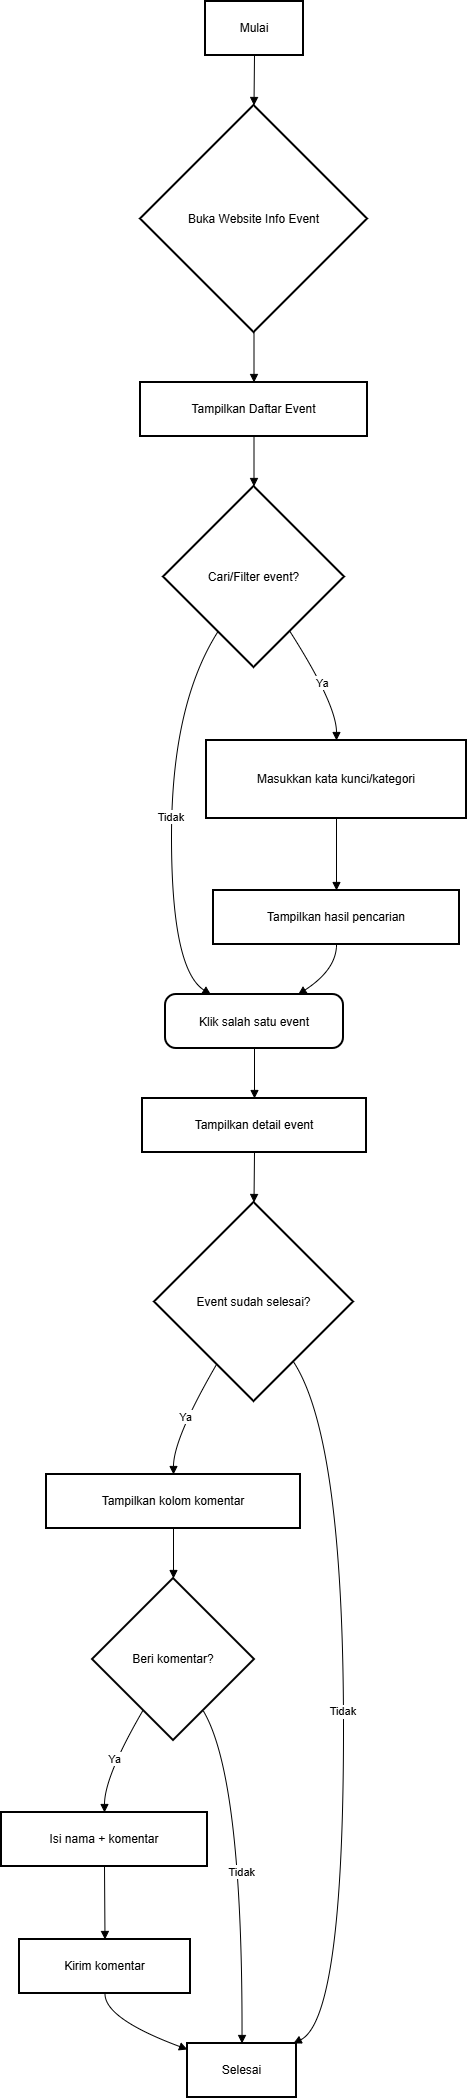

The diagram above was exported from draw.io. Its source (the exported page's mxGraphModel, read from the mxfile embedded in the PNG):
<mxGraphModel dx="946" dy="662" grid="1" gridSize="10" guides="1" tooltips="1" connect="1" arrows="1" fold="1" page="1" pageScale="1" pageWidth="980" pageHeight="1390" math="0" shadow="0">
  <root>
    <mxCell id="0" />
    <mxCell id="1" parent="0" />
    <mxCell id="ucGsxWVCic4NEvXGU2xr-1" value="Mulai" style="whiteSpace=wrap;strokeWidth=2;" vertex="1" parent="1">
      <mxGeometry x="224" y="20" width="98" height="54" as="geometry" />
    </mxCell>
    <mxCell id="ucGsxWVCic4NEvXGU2xr-2" value="Buka Website Info Event" style="rhombus;strokeWidth=2;whiteSpace=wrap;" vertex="1" parent="1">
      <mxGeometry x="159" y="124" width="227" height="227" as="geometry" />
    </mxCell>
    <mxCell id="ucGsxWVCic4NEvXGU2xr-3" value="Tampilkan Daftar Event" style="whiteSpace=wrap;strokeWidth=2;" vertex="1" parent="1">
      <mxGeometry x="159" y="401" width="227" height="54" as="geometry" />
    </mxCell>
    <mxCell id="ucGsxWVCic4NEvXGU2xr-4" value="Cari/Filter event?" style="rhombus;strokeWidth=2;whiteSpace=wrap;" vertex="1" parent="1">
      <mxGeometry x="182" y="505" width="181" height="181" as="geometry" />
    </mxCell>
    <mxCell id="ucGsxWVCic4NEvXGU2xr-5" value="Masukkan kata kunci/kategori" style="whiteSpace=wrap;strokeWidth=2;" vertex="1" parent="1">
      <mxGeometry x="225" y="759" width="260" height="78" as="geometry" />
    </mxCell>
    <mxCell id="ucGsxWVCic4NEvXGU2xr-6" value="Tampilkan hasil pencarian" style="whiteSpace=wrap;strokeWidth=2;" vertex="1" parent="1">
      <mxGeometry x="232" y="909" width="246" height="54" as="geometry" />
    </mxCell>
    <mxCell id="ucGsxWVCic4NEvXGU2xr-7" value="Klik salah satu event" style="rounded=1;arcSize=20;strokeWidth=2" vertex="1" parent="1">
      <mxGeometry x="184" y="1013" width="178" height="54" as="geometry" />
    </mxCell>
    <mxCell id="ucGsxWVCic4NEvXGU2xr-8" value="Tampilkan detail event" style="whiteSpace=wrap;strokeWidth=2;" vertex="1" parent="1">
      <mxGeometry x="161" y="1117" width="224" height="54" as="geometry" />
    </mxCell>
    <mxCell id="ucGsxWVCic4NEvXGU2xr-9" value="Event sudah selesai?" style="rhombus;strokeWidth=2;whiteSpace=wrap;" vertex="1" parent="1">
      <mxGeometry x="173" y="1221" width="199" height="199" as="geometry" />
    </mxCell>
    <mxCell id="ucGsxWVCic4NEvXGU2xr-10" value="Tampilkan kolom komentar" style="whiteSpace=wrap;strokeWidth=2;" vertex="1" parent="1">
      <mxGeometry x="65" y="1493" width="254" height="54" as="geometry" />
    </mxCell>
    <mxCell id="ucGsxWVCic4NEvXGU2xr-11" value="Beri komentar?" style="rhombus;strokeWidth=2;whiteSpace=wrap;" vertex="1" parent="1">
      <mxGeometry x="111" y="1597" width="162" height="162" as="geometry" />
    </mxCell>
    <mxCell id="ucGsxWVCic4NEvXGU2xr-12" value="Isi nama + komentar" style="whiteSpace=wrap;strokeWidth=2;" vertex="1" parent="1">
      <mxGeometry x="20" y="1831" width="206" height="54" as="geometry" />
    </mxCell>
    <mxCell id="ucGsxWVCic4NEvXGU2xr-13" value="Kirim komentar" style="whiteSpace=wrap;strokeWidth=2;" vertex="1" parent="1">
      <mxGeometry x="38" y="1958" width="171" height="54" as="geometry" />
    </mxCell>
    <mxCell id="ucGsxWVCic4NEvXGU2xr-14" value="Selesai" style="whiteSpace=wrap;strokeWidth=2;" vertex="1" parent="1">
      <mxGeometry x="206" y="2062" width="109" height="54" as="geometry" />
    </mxCell>
    <mxCell id="ucGsxWVCic4NEvXGU2xr-15" value="" style="curved=1;startArrow=none;endArrow=block;exitX=0.5;exitY=1;entryX=0.5;entryY=0;rounded=0;" edge="1" parent="1" source="ucGsxWVCic4NEvXGU2xr-1" target="ucGsxWVCic4NEvXGU2xr-2">
      <mxGeometry relative="1" as="geometry">
        <Array as="points" />
      </mxGeometry>
    </mxCell>
    <mxCell id="ucGsxWVCic4NEvXGU2xr-16" value="" style="curved=1;startArrow=none;endArrow=block;exitX=0.5;exitY=1;entryX=0.5;entryY=0.01;rounded=0;" edge="1" parent="1" source="ucGsxWVCic4NEvXGU2xr-2" target="ucGsxWVCic4NEvXGU2xr-3">
      <mxGeometry relative="1" as="geometry">
        <Array as="points" />
      </mxGeometry>
    </mxCell>
    <mxCell id="ucGsxWVCic4NEvXGU2xr-17" value="" style="curved=1;startArrow=none;endArrow=block;exitX=0.5;exitY=1.01;entryX=0.5;entryY=0;rounded=0;" edge="1" parent="1" source="ucGsxWVCic4NEvXGU2xr-3" target="ucGsxWVCic4NEvXGU2xr-4">
      <mxGeometry relative="1" as="geometry">
        <Array as="points" />
      </mxGeometry>
    </mxCell>
    <mxCell id="ucGsxWVCic4NEvXGU2xr-18" value="Ya" style="curved=1;startArrow=none;endArrow=block;exitX=0.83;exitY=1;entryX=0.5;entryY=0;rounded=0;" edge="1" parent="1" source="ucGsxWVCic4NEvXGU2xr-4" target="ucGsxWVCic4NEvXGU2xr-5">
      <mxGeometry relative="1" as="geometry">
        <Array as="points">
          <mxPoint x="355" y="723" />
        </Array>
      </mxGeometry>
    </mxCell>
    <mxCell id="ucGsxWVCic4NEvXGU2xr-19" value="" style="curved=1;startArrow=none;endArrow=block;exitX=0.5;exitY=1;entryX=0.5;entryY=0.01;rounded=0;" edge="1" parent="1" source="ucGsxWVCic4NEvXGU2xr-5" target="ucGsxWVCic4NEvXGU2xr-6">
      <mxGeometry relative="1" as="geometry">
        <Array as="points" />
      </mxGeometry>
    </mxCell>
    <mxCell id="ucGsxWVCic4NEvXGU2xr-20" value="Tidak" style="curved=1;startArrow=none;endArrow=block;exitX=0.17;exitY=1;entryX=0.26;entryY=0.01;rounded=0;" edge="1" parent="1" source="ucGsxWVCic4NEvXGU2xr-4" target="ucGsxWVCic4NEvXGU2xr-7">
      <mxGeometry relative="1" as="geometry">
        <Array as="points">
          <mxPoint x="190" y="723" />
          <mxPoint x="190" y="988" />
        </Array>
      </mxGeometry>
    </mxCell>
    <mxCell id="ucGsxWVCic4NEvXGU2xr-21" value="" style="curved=1;startArrow=none;endArrow=block;exitX=0.5;exitY=1.01;entryX=0.74;entryY=0.01;rounded=0;" edge="1" parent="1" source="ucGsxWVCic4NEvXGU2xr-6" target="ucGsxWVCic4NEvXGU2xr-7">
      <mxGeometry relative="1" as="geometry">
        <Array as="points">
          <mxPoint x="355" y="988" />
        </Array>
      </mxGeometry>
    </mxCell>
    <mxCell id="ucGsxWVCic4NEvXGU2xr-22" value="" style="curved=1;startArrow=none;endArrow=block;exitX=0.5;exitY=1.01;entryX=0.5;entryY=0.01;rounded=0;" edge="1" parent="1" source="ucGsxWVCic4NEvXGU2xr-7" target="ucGsxWVCic4NEvXGU2xr-8">
      <mxGeometry relative="1" as="geometry">
        <Array as="points" />
      </mxGeometry>
    </mxCell>
    <mxCell id="ucGsxWVCic4NEvXGU2xr-23" value="" style="curved=1;startArrow=none;endArrow=block;exitX=0.5;exitY=1.01;entryX=0.5;entryY=0;rounded=0;" edge="1" parent="1" source="ucGsxWVCic4NEvXGU2xr-8" target="ucGsxWVCic4NEvXGU2xr-9">
      <mxGeometry relative="1" as="geometry">
        <Array as="points" />
      </mxGeometry>
    </mxCell>
    <mxCell id="ucGsxWVCic4NEvXGU2xr-24" value="Ya" style="curved=1;startArrow=none;endArrow=block;exitX=0.2;exitY=1;entryX=0.5;entryY=0;rounded=0;" edge="1" parent="1" source="ucGsxWVCic4NEvXGU2xr-9" target="ucGsxWVCic4NEvXGU2xr-10">
      <mxGeometry relative="1" as="geometry">
        <Array as="points">
          <mxPoint x="192" y="1457" />
        </Array>
      </mxGeometry>
    </mxCell>
    <mxCell id="ucGsxWVCic4NEvXGU2xr-25" value="" style="curved=1;startArrow=none;endArrow=block;exitX=0.5;exitY=1;entryX=0.5;entryY=0;rounded=0;" edge="1" parent="1" source="ucGsxWVCic4NEvXGU2xr-10" target="ucGsxWVCic4NEvXGU2xr-11">
      <mxGeometry relative="1" as="geometry">
        <Array as="points" />
      </mxGeometry>
    </mxCell>
    <mxCell id="ucGsxWVCic4NEvXGU2xr-26" value="Ya" style="curved=1;startArrow=none;endArrow=block;exitX=0.2;exitY=1;entryX=0.5;entryY=0;rounded=0;" edge="1" parent="1" source="ucGsxWVCic4NEvXGU2xr-11" target="ucGsxWVCic4NEvXGU2xr-12">
      <mxGeometry relative="1" as="geometry">
        <Array as="points">
          <mxPoint x="123" y="1795" />
        </Array>
      </mxGeometry>
    </mxCell>
    <mxCell id="ucGsxWVCic4NEvXGU2xr-27" value="" style="curved=1;startArrow=none;endArrow=block;exitX=0.5;exitY=1;entryX=0.5;entryY=-0.01;rounded=0;" edge="1" parent="1" source="ucGsxWVCic4NEvXGU2xr-12" target="ucGsxWVCic4NEvXGU2xr-13">
      <mxGeometry relative="1" as="geometry">
        <Array as="points" />
      </mxGeometry>
    </mxCell>
    <mxCell id="ucGsxWVCic4NEvXGU2xr-28" value="" style="curved=1;startArrow=none;endArrow=block;exitX=0.5;exitY=0.99;entryX=0;entryY=0.11;rounded=0;" edge="1" parent="1" source="ucGsxWVCic4NEvXGU2xr-13" target="ucGsxWVCic4NEvXGU2xr-14">
      <mxGeometry relative="1" as="geometry">
        <Array as="points">
          <mxPoint x="123" y="2037" />
        </Array>
      </mxGeometry>
    </mxCell>
    <mxCell id="ucGsxWVCic4NEvXGU2xr-29" value="Tidak" style="curved=1;startArrow=none;endArrow=block;exitX=0.79;exitY=1;entryX=0.5;entryY=-0.01;rounded=0;" edge="1" parent="1" source="ucGsxWVCic4NEvXGU2xr-11" target="ucGsxWVCic4NEvXGU2xr-14">
      <mxGeometry relative="1" as="geometry">
        <Array as="points">
          <mxPoint x="261" y="1795" />
        </Array>
      </mxGeometry>
    </mxCell>
    <mxCell id="ucGsxWVCic4NEvXGU2xr-30" value="Tidak" style="curved=1;startArrow=none;endArrow=block;exitX=0.83;exitY=1;entryX=0.98;entryY=-0.01;rounded=0;" edge="1" parent="1" source="ucGsxWVCic4NEvXGU2xr-9" target="ucGsxWVCic4NEvXGU2xr-14">
      <mxGeometry relative="1" as="geometry">
        <Array as="points">
          <mxPoint x="362" y="1457" />
          <mxPoint x="362" y="2037" />
        </Array>
      </mxGeometry>
    </mxCell>
  </root>
</mxGraphModel>